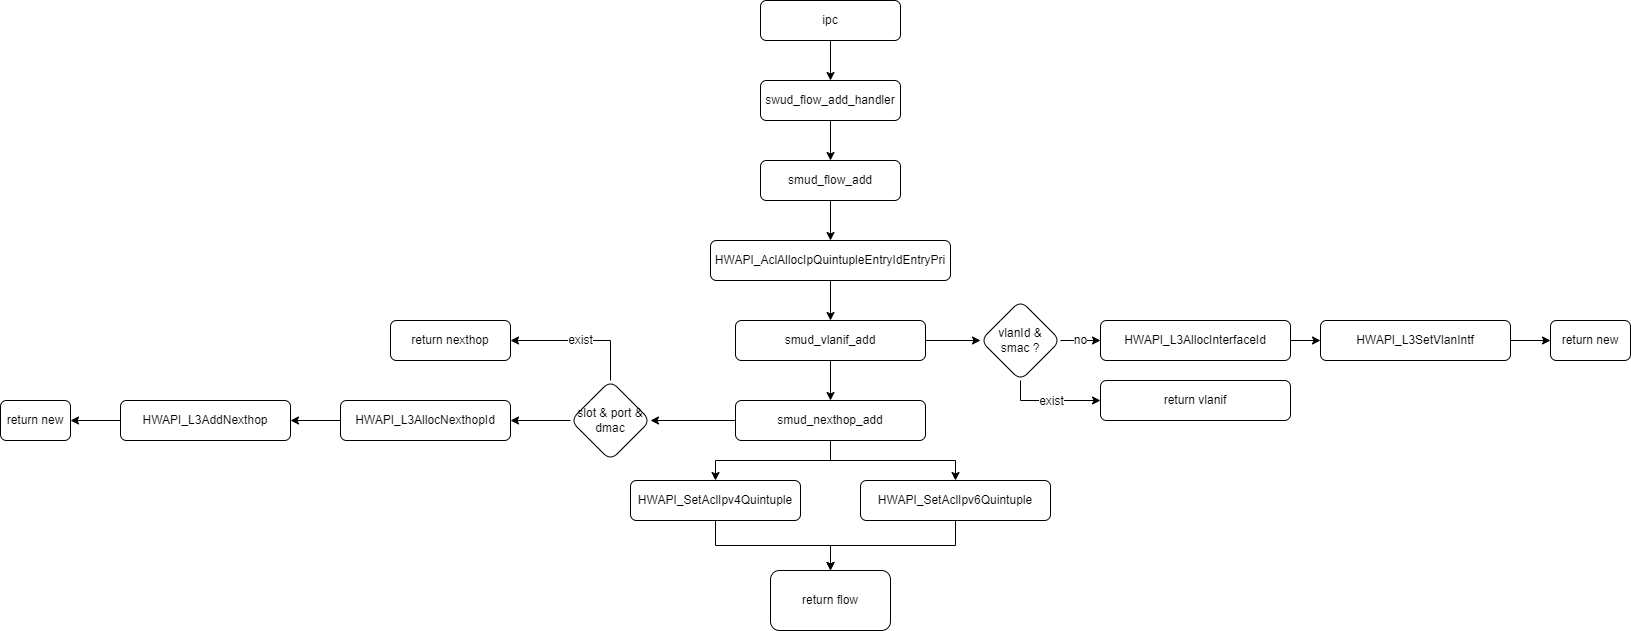

The diagram above was exported from draw.io. Its source (the exported page's mxGraphModel, read from the mxfile embedded in the PNG):
<mxGraphModel dx="2249" dy="706" grid="1" gridSize="10" guides="1" tooltips="1" connect="1" arrows="1" fold="1" page="1" pageScale="1" pageWidth="827" pageHeight="1169" math="0" shadow="0">
  <root>
    <mxCell id="0" />
    <mxCell id="1" parent="0" />
    <mxCell id="p3M5_kuJC0_xEouIh6vM-6" value="" style="edgeStyle=orthogonalEdgeStyle;rounded=0;orthogonalLoop=1;jettySize=auto;html=1;startArrow=none;startFill=0;endArrow=classic;endFill=1;strokeWidth=1;" parent="1" source="p3M5_kuJC0_xEouIh6vM-1" target="p3M5_kuJC0_xEouIh6vM-5" edge="1">
      <mxGeometry relative="1" as="geometry" />
    </mxCell>
    <mxCell id="p3M5_kuJC0_xEouIh6vM-1" value="swud_flow_add_handler" style="rounded=1;whiteSpace=wrap;html=1;" parent="1" vertex="1">
      <mxGeometry x="90" y="440" width="140" height="40" as="geometry" />
    </mxCell>
    <mxCell id="p3M5_kuJC0_xEouIh6vM-4" value="" style="edgeStyle=orthogonalEdgeStyle;rounded=0;orthogonalLoop=1;jettySize=auto;html=1;startArrow=none;startFill=0;endArrow=classic;endFill=1;strokeWidth=1;" parent="1" source="p3M5_kuJC0_xEouIh6vM-2" target="p3M5_kuJC0_xEouIh6vM-1" edge="1">
      <mxGeometry relative="1" as="geometry" />
    </mxCell>
    <mxCell id="p3M5_kuJC0_xEouIh6vM-2" value="ipc" style="rounded=1;whiteSpace=wrap;html=1;" parent="1" vertex="1">
      <mxGeometry x="90" y="360" width="140" height="40" as="geometry" />
    </mxCell>
    <mxCell id="p3M5_kuJC0_xEouIh6vM-16" value="" style="edgeStyle=orthogonalEdgeStyle;rounded=0;orthogonalLoop=1;jettySize=auto;html=1;startArrow=none;startFill=0;endArrow=classic;endFill=1;strokeWidth=1;entryX=0.5;entryY=0;entryDx=0;entryDy=0;" parent="1" source="p3M5_kuJC0_xEouIh6vM-5" target="p3M5_kuJC0_xEouIh6vM-7" edge="1">
      <mxGeometry relative="1" as="geometry" />
    </mxCell>
    <mxCell id="p3M5_kuJC0_xEouIh6vM-5" value="smud_flow_add" style="rounded=1;whiteSpace=wrap;html=1;" parent="1" vertex="1">
      <mxGeometry x="90" y="520" width="140" height="40" as="geometry" />
    </mxCell>
    <mxCell id="p3M5_kuJC0_xEouIh6vM-17" value="" style="edgeStyle=orthogonalEdgeStyle;rounded=0;orthogonalLoop=1;jettySize=auto;html=1;startArrow=none;startFill=0;endArrow=classic;endFill=1;strokeWidth=1;entryX=0.5;entryY=0;entryDx=0;entryDy=0;" parent="1" source="p3M5_kuJC0_xEouIh6vM-7" target="p3M5_kuJC0_xEouIh6vM-9" edge="1">
      <mxGeometry relative="1" as="geometry" />
    </mxCell>
    <mxCell id="p3M5_kuJC0_xEouIh6vM-7" value="HWAPI_AclAllocIpQuintupleEntryIdEntryPri" style="rounded=1;whiteSpace=wrap;html=1;" parent="1" vertex="1">
      <mxGeometry x="40" y="600" width="240" height="40" as="geometry" />
    </mxCell>
    <mxCell id="p3M5_kuJC0_xEouIh6vM-18" value="" style="edgeStyle=orthogonalEdgeStyle;rounded=0;orthogonalLoop=1;jettySize=auto;html=1;startArrow=none;startFill=0;endArrow=classic;endFill=1;strokeWidth=1;" parent="1" source="p3M5_kuJC0_xEouIh6vM-9" target="p3M5_kuJC0_xEouIh6vM-11" edge="1">
      <mxGeometry relative="1" as="geometry" />
    </mxCell>
    <mxCell id="p3M5_kuJC0_xEouIh6vM-32" value="" style="edgeStyle=orthogonalEdgeStyle;rounded=0;orthogonalLoop=1;jettySize=auto;html=1;startArrow=none;startFill=0;endArrow=classic;endFill=1;strokeWidth=1;" parent="1" source="p3M5_kuJC0_xEouIh6vM-9" target="p3M5_kuJC0_xEouIh6vM-31" edge="1">
      <mxGeometry relative="1" as="geometry" />
    </mxCell>
    <mxCell id="p3M5_kuJC0_xEouIh6vM-9" value="smud_vlanif_add" style="rounded=1;whiteSpace=wrap;html=1;" parent="1" vertex="1">
      <mxGeometry x="65" y="680" width="190" height="40" as="geometry" />
    </mxCell>
    <mxCell id="p3M5_kuJC0_xEouIh6vM-19" value="" style="edgeStyle=orthogonalEdgeStyle;rounded=0;orthogonalLoop=1;jettySize=auto;html=1;startArrow=none;startFill=0;endArrow=classic;endFill=1;strokeWidth=1;" parent="1" source="p3M5_kuJC0_xEouIh6vM-11" target="p3M5_kuJC0_xEouIh6vM-14" edge="1">
      <mxGeometry relative="1" as="geometry" />
    </mxCell>
    <mxCell id="p3M5_kuJC0_xEouIh6vM-21" value="" style="edgeStyle=orthogonalEdgeStyle;rounded=0;orthogonalLoop=1;jettySize=auto;html=1;startArrow=none;startFill=0;endArrow=classic;endFill=1;strokeWidth=1;" parent="1" source="p3M5_kuJC0_xEouIh6vM-11" target="p3M5_kuJC0_xEouIh6vM-20" edge="1">
      <mxGeometry relative="1" as="geometry" />
    </mxCell>
    <mxCell id="p3M5_kuJC0_xEouIh6vM-38" value="" style="edgeStyle=orthogonalEdgeStyle;rounded=0;orthogonalLoop=1;jettySize=auto;html=1;startArrow=none;startFill=0;endArrow=classic;endFill=1;strokeWidth=1;" parent="1" source="p3M5_kuJC0_xEouIh6vM-11" target="p3M5_kuJC0_xEouIh6vM-37" edge="1">
      <mxGeometry relative="1" as="geometry" />
    </mxCell>
    <mxCell id="p3M5_kuJC0_xEouIh6vM-11" value="smud_nexthop_add" style="rounded=1;whiteSpace=wrap;html=1;" parent="1" vertex="1">
      <mxGeometry x="65" y="760" width="190" height="40" as="geometry" />
    </mxCell>
    <mxCell id="p3M5_kuJC0_xEouIh6vM-23" value="" style="edgeStyle=orthogonalEdgeStyle;rounded=0;orthogonalLoop=1;jettySize=auto;html=1;startArrow=none;startFill=0;endArrow=classic;endFill=1;strokeWidth=1;" parent="1" source="p3M5_kuJC0_xEouIh6vM-14" target="p3M5_kuJC0_xEouIh6vM-22" edge="1">
      <mxGeometry relative="1" as="geometry" />
    </mxCell>
    <mxCell id="p3M5_kuJC0_xEouIh6vM-14" value="HWAPI_SetAclIpv4Quintuple" style="rounded=1;whiteSpace=wrap;html=1;" parent="1" vertex="1">
      <mxGeometry x="-40" y="840" width="170" height="40" as="geometry" />
    </mxCell>
    <mxCell id="p3M5_kuJC0_xEouIh6vM-24" style="edgeStyle=orthogonalEdgeStyle;rounded=0;orthogonalLoop=1;jettySize=auto;html=1;startArrow=none;startFill=0;endArrow=classic;endFill=1;strokeWidth=1;" parent="1" source="p3M5_kuJC0_xEouIh6vM-20" target="p3M5_kuJC0_xEouIh6vM-22" edge="1">
      <mxGeometry relative="1" as="geometry" />
    </mxCell>
    <mxCell id="p3M5_kuJC0_xEouIh6vM-20" value="HWAPI_SetAclIpv6Quintuple" style="rounded=1;whiteSpace=wrap;html=1;" parent="1" vertex="1">
      <mxGeometry x="190" y="840" width="190" height="40" as="geometry" />
    </mxCell>
    <mxCell id="p3M5_kuJC0_xEouIh6vM-22" value="return flow" style="whiteSpace=wrap;html=1;rounded=1;" parent="1" vertex="1">
      <mxGeometry x="100" y="930" width="120" height="60" as="geometry" />
    </mxCell>
    <mxCell id="p3M5_kuJC0_xEouIh6vM-41" value="" style="edgeStyle=orthogonalEdgeStyle;rounded=0;orthogonalLoop=1;jettySize=auto;html=1;startArrow=none;startFill=0;endArrow=classic;endFill=1;strokeWidth=1;" parent="1" source="p3M5_kuJC0_xEouIh6vM-27" target="p3M5_kuJC0_xEouIh6vM-40" edge="1">
      <mxGeometry relative="1" as="geometry" />
    </mxCell>
    <mxCell id="p3M5_kuJC0_xEouIh6vM-27" value="HWAPI_L3AllocInterfaceId" style="rounded=1;whiteSpace=wrap;html=1;" parent="1" vertex="1">
      <mxGeometry x="430" y="680" width="190" height="40" as="geometry" />
    </mxCell>
    <mxCell id="p3M5_kuJC0_xEouIh6vM-33" value="no" style="edgeStyle=orthogonalEdgeStyle;rounded=0;orthogonalLoop=1;jettySize=auto;html=1;startArrow=none;startFill=0;endArrow=classic;endFill=1;strokeWidth=1;" parent="1" source="p3M5_kuJC0_xEouIh6vM-31" target="p3M5_kuJC0_xEouIh6vM-27" edge="1">
      <mxGeometry relative="1" as="geometry" />
    </mxCell>
    <mxCell id="p3M5_kuJC0_xEouIh6vM-36" style="edgeStyle=orthogonalEdgeStyle;rounded=0;orthogonalLoop=1;jettySize=auto;html=1;entryX=0;entryY=0.5;entryDx=0;entryDy=0;startArrow=none;startFill=0;endArrow=classic;endFill=1;strokeWidth=1;exitX=0.5;exitY=1;exitDx=0;exitDy=0;" parent="1" source="p3M5_kuJC0_xEouIh6vM-31" target="p3M5_kuJC0_xEouIh6vM-35" edge="1">
      <mxGeometry relative="1" as="geometry" />
    </mxCell>
    <mxCell id="p3M5_kuJC0_xEouIh6vM-39" value="exist" style="edgeLabel;html=1;align=center;verticalAlign=middle;resizable=0;points=[];" parent="p3M5_kuJC0_xEouIh6vM-36" vertex="1" connectable="0">
      <mxGeometry x="-0.2" y="-1" relative="1" as="geometry">
        <mxPoint x="10" y="-1" as="offset" />
      </mxGeometry>
    </mxCell>
    <mxCell id="p3M5_kuJC0_xEouIh6vM-31" value="vlanId &amp;amp;&lt;br&gt;smac ?" style="rhombus;whiteSpace=wrap;html=1;rounded=1;" parent="1" vertex="1">
      <mxGeometry x="310" y="660" width="80" height="80" as="geometry" />
    </mxCell>
    <mxCell id="p3M5_kuJC0_xEouIh6vM-35" value="return vlanif" style="rounded=1;whiteSpace=wrap;html=1;" parent="1" vertex="1">
      <mxGeometry x="430" y="740" width="190" height="40" as="geometry" />
    </mxCell>
    <mxCell id="p3M5_kuJC0_xEouIh6vM-45" value="" style="edgeStyle=orthogonalEdgeStyle;rounded=0;orthogonalLoop=1;jettySize=auto;html=1;startArrow=none;startFill=0;endArrow=classic;endFill=1;strokeWidth=1;" parent="1" source="p3M5_kuJC0_xEouIh6vM-37" target="p3M5_kuJC0_xEouIh6vM-44" edge="1">
      <mxGeometry relative="1" as="geometry" />
    </mxCell>
    <mxCell id="p3M5_kuJC0_xEouIh6vM-50" value="exist" style="edgeStyle=orthogonalEdgeStyle;rounded=0;orthogonalLoop=1;jettySize=auto;html=1;startArrow=none;startFill=0;endArrow=classic;endFill=1;strokeWidth=1;exitX=0.5;exitY=0;exitDx=0;exitDy=0;entryX=1;entryY=0.5;entryDx=0;entryDy=0;" parent="1" source="p3M5_kuJC0_xEouIh6vM-37" target="p3M5_kuJC0_xEouIh6vM-49" edge="1">
      <mxGeometry relative="1" as="geometry" />
    </mxCell>
    <mxCell id="p3M5_kuJC0_xEouIh6vM-37" value="slot &amp;amp; port &amp;amp; dmac" style="rhombus;whiteSpace=wrap;html=1;rounded=1;" parent="1" vertex="1">
      <mxGeometry x="-100" y="740" width="80" height="80" as="geometry" />
    </mxCell>
    <mxCell id="p3M5_kuJC0_xEouIh6vM-43" value="" style="edgeStyle=orthogonalEdgeStyle;rounded=0;orthogonalLoop=1;jettySize=auto;html=1;startArrow=none;startFill=0;endArrow=classic;endFill=1;strokeWidth=1;" parent="1" source="p3M5_kuJC0_xEouIh6vM-40" target="p3M5_kuJC0_xEouIh6vM-42" edge="1">
      <mxGeometry relative="1" as="geometry" />
    </mxCell>
    <mxCell id="p3M5_kuJC0_xEouIh6vM-40" value="HWAPI_L3SetVlanIntf" style="rounded=1;whiteSpace=wrap;html=1;" parent="1" vertex="1">
      <mxGeometry x="650" y="680" width="190" height="40" as="geometry" />
    </mxCell>
    <mxCell id="p3M5_kuJC0_xEouIh6vM-42" value="return new" style="rounded=1;whiteSpace=wrap;html=1;" parent="1" vertex="1">
      <mxGeometry x="880" y="680" width="80" height="40" as="geometry" />
    </mxCell>
    <mxCell id="p3M5_kuJC0_xEouIh6vM-52" value="" style="edgeStyle=orthogonalEdgeStyle;rounded=0;orthogonalLoop=1;jettySize=auto;html=1;startArrow=none;startFill=0;endArrow=classic;endFill=1;strokeWidth=1;" parent="1" source="p3M5_kuJC0_xEouIh6vM-44" target="p3M5_kuJC0_xEouIh6vM-51" edge="1">
      <mxGeometry relative="1" as="geometry" />
    </mxCell>
    <mxCell id="p3M5_kuJC0_xEouIh6vM-44" value="HWAPI_L3AllocNexthopId" style="whiteSpace=wrap;html=1;rounded=1;" parent="1" vertex="1">
      <mxGeometry x="-330" y="760" width="170" height="40" as="geometry" />
    </mxCell>
    <mxCell id="p3M5_kuJC0_xEouIh6vM-49" value="return nexthop" style="whiteSpace=wrap;html=1;rounded=1;" parent="1" vertex="1">
      <mxGeometry x="-280" y="680" width="120" height="40" as="geometry" />
    </mxCell>
    <mxCell id="p3M5_kuJC0_xEouIh6vM-54" value="" style="edgeStyle=orthogonalEdgeStyle;rounded=0;orthogonalLoop=1;jettySize=auto;html=1;startArrow=none;startFill=0;endArrow=classic;endFill=1;strokeWidth=1;" parent="1" source="p3M5_kuJC0_xEouIh6vM-51" target="p3M5_kuJC0_xEouIh6vM-53" edge="1">
      <mxGeometry relative="1" as="geometry" />
    </mxCell>
    <mxCell id="p3M5_kuJC0_xEouIh6vM-51" value="HWAPI_L3AddNexthop" style="whiteSpace=wrap;html=1;rounded=1;" parent="1" vertex="1">
      <mxGeometry x="-550" y="760" width="170" height="40" as="geometry" />
    </mxCell>
    <mxCell id="p3M5_kuJC0_xEouIh6vM-53" value="return new" style="whiteSpace=wrap;html=1;rounded=1;" parent="1" vertex="1">
      <mxGeometry x="-670" y="760" width="70" height="40" as="geometry" />
    </mxCell>
  </root>
</mxGraphModel>